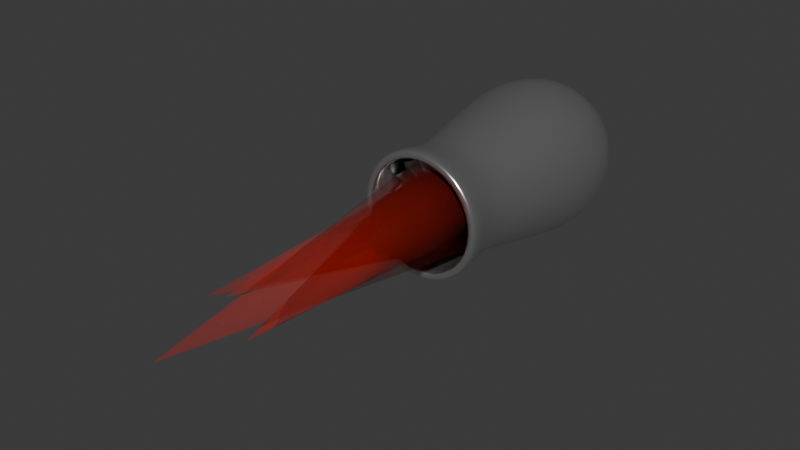 # Source: jet_01.blend  (saved by Blender 4.0.36; exported with 4.5.12 LTS)
import bpy
from mathutils import Matrix  # noqa: F401  (used for matrix-valued properties, if any)

bpy.ops.wm.read_factory_settings(use_empty=True)
scene = bpy.context.scene
scene.name = 'Scene'

# ---- collections
col_collection = bpy.data.collections.new('Collection'); scene.collection.children.link(col_collection)

# ---- materials (node trees are filled in below, after node groups)
mat_material_001 = bpy.data.materials.new('Material.001')
mat_material_001.use_transparent_shadow = False
mat_material_002 = bpy.data.materials.new('Material.002')
mat_material_002.surface_render_method = 'BLENDED'
mat_material_002.blend_method = 'BLEND'
mat_material_002.use_backface_culling = True
mat_material_002.use_transparent_shadow = False
mat_material_003 = bpy.data.materials.new('Material.003')
mat_material_003.surface_render_method = 'BLENDED'
mat_material_003.blend_method = 'BLEND'
mat_material_003.use_backface_culling = True
mat_material_003.use_transparent_shadow = False

# ---- material node trees
mat_material_001.use_nodes = True; mat_material_001.node_tree.nodes.clear()
_N = mat_material_001.node_tree.nodes; _L = mat_material_001.node_tree.links
n0 = _N.new('ShaderNodeBsdfPrincipled'); n0.name = 'Principled BSDF'; n0.location = (10, 300)
n0.inputs[1].default_value = 0.9227
n0.inputs[2].default_value = 0.2136
n0.inputs[3].default_value = 1.45
n1 = _N.new('ShaderNodeOutputMaterial'); n1.name = 'Material Output'; n1.location = (300, 300)
_L.new(n0.outputs[0], n1.inputs[0])
n1.is_active_output = True
mat_material_002.use_nodes = True; mat_material_002.node_tree.nodes.clear()
_N = mat_material_002.node_tree.nodes; _L = mat_material_002.node_tree.links
n0 = _N.new('ShaderNodeBsdfPrincipled'); n0.name = 'Principled BSDF'; n0.location = (10, 300)
n0.inputs[0].default_value = (0.8012, 0.024, 0.007655, 1.0)
n0.inputs[2].default_value = 1.0
n0.inputs[3].default_value = 1.45
n0.inputs[4].default_value = 0.2273
n1 = _N.new('ShaderNodeOutputMaterial'); n1.name = 'Material Output'; n1.location = (300, 300)
_L.new(n0.outputs[0], n1.inputs[0])
n1.is_active_output = True
mat_material_003.use_nodes = True; mat_material_003.node_tree.nodes.clear()
_N = mat_material_003.node_tree.nodes; _L = mat_material_003.node_tree.links
n0 = _N.new('ShaderNodeBsdfPrincipled'); n0.name = 'Principled BSDF'; n0.location = (10, 300)
n0.inputs[0].default_value = (0.703, 0.8002, 0.03412, 1.0)
n0.inputs[3].default_value = 1.45
n0.inputs[4].default_value = 0.1591
n1 = _N.new('ShaderNodeOutputMaterial'); n1.name = 'Material Output'; n1.location = (300, 300)
_L.new(n0.outputs[0], n1.inputs[0])
n1.is_active_output = True

# ---- world
world_world = bpy.data.worlds.new('World'); scene.world = world_world
world_world.use_nodes = True; world_world.node_tree.nodes.clear()
_N = world_world.node_tree.nodes; _L = world_world.node_tree.links
n0 = _N.new('ShaderNodeOutputWorld'); n0.name = 'World Output'; n0.location = (300, 300)
n1 = _N.new('ShaderNodeBackground'); n1.name = 'Background'; n1.location = (10, 300)
n1.inputs[0].default_value = (0.05088, 0.05088, 0.05088, 1.0)
_L.new(n1.outputs[0], n0.inputs[0])
n0.is_active_output = True
world_world.color = (0.05088, 0.05088, 0.05088)
world_world.use_sun_shadow = False
world_world.sun_shadow_jitter_overblur = 0.0

# ---- meshes
me_cylinder = bpy.data.meshes.new('Cylinder')
me_cylinder.from_pydata([(-3.281e-09, 0.6355, -1.0), (1.857e-09, 0.8289, 0.9535), (0.4085, 0.4868, -1.0), (0.5328, 0.635, 0.9535), (0.6258, 0.1104, -1.0), (0.8163, 0.1439, 0.9535), (0.5504, -0.3177, -1.0), (0.7178, -0.4144, 0.9535), (0.2174, -0.5972, -1.0), (0.2835, -0.7789, 0.9535), (-0.2174, -0.5972, -1.0), (-0.2835, -0.7789, 0.9535), (-0.5504, -0.3177, -1.0), (-0.7178, -0.4144, 0.9535), (-0.6258, 0.1104, -1.0), (-0.8163, 0.1439, 0.9535), (-0.4085, 0.4868, -1.0), (-0.5328, 0.635, 0.9535), (-3.2e-09, 0.6548, -0.7381), (-2.539e-09, 0.7261, -0.4191), (-1.686e-09, 0.8181, -0.01828), (-8.44e-10, 0.909, 0.4543), (0.5843, 0.6963, 0.4543), (0.5259, 0.6267, -0.01828), (0.4667, 0.5562, -0.4191), (0.4209, 0.5016, -0.7381), (0.8952, 0.1578, 0.4543), (0.8057, 0.1421, -0.01828), (0.7151, 0.1261, -0.4191), (0.6449, 0.1137, -0.7381), (0.7872, -0.4545, 0.4543), (0.7085, -0.4091, -0.01828), (0.6288, -0.363, -0.4191), (0.5671, -0.3274, -0.7381), (0.3109, -0.8541, 0.4543), (0.2798, -0.7688, -0.01828), (0.2483, -0.6823, -0.4191), (0.224, -0.6153, -0.7381), (-0.3109, -0.8541, 0.4543), (-0.2798, -0.7688, -0.01828), (-0.2483, -0.6823, -0.4191), (-0.224, -0.6153, -0.7381), (-0.7872, -0.4545, 0.4543), (-0.7085, -0.4091, -0.01828), (-0.6288, -0.363, -0.4191), (-0.5671, -0.3274, -0.7381), (-0.8952, 0.1578, 0.4543), (-0.8057, 0.1421, -0.01828), (-0.7151, 0.1261, -0.4191), (-0.6449, 0.1137, -0.7381), (-0.5843, 0.6963, 0.4543), (-0.5259, 0.6267, -0.01828), (-0.4667, 0.5562, -0.4191), (-0.4209, 0.5016, -0.7381), (6.654e-08, 0.4279, 1.323), (0.275, 0.3278, 1.323), (0.4214, 0.0743, 1.323), (0.3706, -0.2139, 1.323), (0.1464, -0.4021, 1.323), (-0.1463, -0.4021, 1.323), (-0.3706, -0.2139, 1.323), (-0.4214, 0.0743, 1.323), (-0.275, 0.3278, 1.323), (-9.936e-09, 0.7183, -1.278), (0.4617, 0.5503, -1.278), (0.7074, 0.1247, -1.278), (0.6221, -0.3592, -1.278), (0.2457, -0.675, -1.278), (-0.2457, -0.675, -1.278), (-0.6221, -0.3592, -1.278), (-0.7074, 0.1247, -1.278), (-0.4617, 0.5503, -1.278), (-2.62e-08, 0.7183, -1.362), (0.4617, 0.5503, -1.362), (0.7074, 0.1247, -1.362), (0.6221, -0.3592, -1.362), (0.2457, -0.675, -1.362), (-0.2457, -0.675, -1.362), (-0.6221, -0.3592, -1.362), (-0.7074, 0.1247, -1.362), (-0.4617, 0.5503, -1.362), (-3.555e-08, 0.6949, -1.392), (0.4467, 0.5323, -1.392), (0.6843, 0.1207, -1.392), (0.6018, -0.3475, -1.392), (0.2377, -0.653, -1.392), (-0.2377, -0.653, -1.392), (-0.6018, -0.3475, -1.392), (-0.6843, 0.1207, -1.392), (-0.4467, 0.5323, -1.392), (-3.347e-08, 0.6396, -1.392), (0.4111, 0.49, -1.392), (0.6299, 0.1111, -1.392), (0.5539, -0.3198, -1.392), (0.2188, -0.601, -1.392), (-0.2188, -0.601, -1.392), (-0.5539, -0.3198, -1.392), (-0.6299, 0.1111, -1.392), (-0.4111, 0.49, -1.392), (-2.76e-08, 0.6052, -1.363), (0.389, 0.4636, -1.363), (0.596, 0.1051, -1.363), (0.5241, -0.3026, -1.363), (0.207, -0.5687, -1.363), (-0.207, -0.5687, -1.363), (-0.5241, -0.3026, -1.363), (-0.596, 0.1051, -1.363), (-0.389, 0.4636, -1.363), (4.202e-07, 0.6052, 0.9372), (0.389, 0.4636, 0.9372), (0.596, 0.1051, 0.9372), (0.5241, -0.3026, 0.9372), (0.207, -0.5687, 0.9372), (-0.207, -0.5687, 0.9372), (-0.5241, -0.3026, 0.9372), (-0.596, 0.1051, 0.9372), (-0.389, 0.4636, 0.9372)], [], [(21, 1, 3, 22), (22, 3, 5, 26), (26, 5, 7, 30), (30, 7, 9, 34), (34, 9, 11, 38), (38, 11, 13, 42), (42, 13, 15, 46), (13, 11, 59, 60), (46, 15, 17, 50), (50, 17, 1, 21), (12, 14, 70, 69), (16, 53, 18, 0), (53, 52, 19, 18), (52, 51, 20, 19), (51, 50, 21, 20), (14, 49, 53, 16), (49, 48, 52, 53), (48, 47, 51, 52), (47, 46, 50, 51), (12, 45, 49, 14), (45, 44, 48, 49), (44, 43, 47, 48), (43, 42, 46, 47), (10, 41, 45, 12), (41, 40, 44, 45), (40, 39, 43, 44), (39, 38, 42, 43), (8, 37, 41, 10), (37, 36, 40, 41), (36, 35, 39, 40), (35, 34, 38, 39), (6, 33, 37, 8), (33, 32, 36, 37), (32, 31, 35, 36), (31, 30, 34, 35), (4, 29, 33, 6), (29, 28, 32, 33), (28, 27, 31, 32), (27, 26, 30, 31), (2, 25, 29, 4), (25, 24, 28, 29), (24, 23, 27, 28), (23, 22, 26, 27), (0, 18, 25, 2), (18, 19, 24, 25), (19, 20, 23, 24), (20, 21, 22, 23), (55, 54, 62, 61, 60, 59, 58, 57, 56), (11, 9, 58, 59), (9, 7, 57, 58), (3, 1, 54, 55), (7, 5, 56, 57), (5, 3, 55, 56), (1, 17, 62, 54), (17, 15, 61, 62), (15, 13, 60, 61), (65, 66, 75, 74), (10, 12, 69, 68), (8, 10, 68, 67), (6, 8, 67, 66), (0, 2, 64, 63), (4, 6, 66, 65), (2, 4, 65, 64), (16, 0, 63, 71), (14, 16, 71, 70), (69, 70, 79, 78), (66, 67, 76, 75), (63, 64, 73, 72), (70, 71, 80, 79), (67, 68, 77, 76), (64, 65, 74, 73), (71, 63, 72, 80), (68, 69, 78, 77), (73, 74, 83, 82), (80, 72, 81, 89), (77, 78, 87, 86), (74, 75, 84, 83), (78, 79, 88, 87), (75, 76, 85, 84), (72, 73, 82, 81), (79, 80, 89, 88), (76, 77, 86, 85), (81, 82, 91, 90), (88, 89, 98, 97), (85, 86, 95, 94), (82, 83, 92, 91), (89, 81, 90, 98), (86, 87, 96, 95), (83, 84, 93, 92), (87, 88, 97, 96), (84, 85, 94, 93), (96, 97, 106, 105), (93, 94, 103, 102), (90, 91, 100, 99), (97, 98, 107, 106), (94, 95, 104, 103), (91, 92, 101, 100), (98, 90, 99, 107), (95, 96, 105, 104), (92, 93, 102, 101), (102, 103, 112, 111), (99, 100, 109, 108), (106, 107, 116, 115), (103, 104, 113, 112), (100, 101, 110, 109), (107, 99, 108, 116), (104, 105, 114, 113), (101, 102, 111, 110), (105, 106, 115, 114), (108, 109, 110, 111, 112, 113, 114, 115, 116)])
me_cylinder.polygons.foreach_set('use_smooth', [True] * 110)
_uv = me_cylinder.uv_layers.new(name='UVMap')
_uv.uv.foreach_set('vector', [1.0, 0.9, 1.0, 1.0, 0.8889, 1.0, 0.8889, 0.9, 0.8889, 0.9, 0.8889, 1.0, 0.7778, 1.0, 0.7778, 0.9, 0.7778, 0.9, 0.7778, 1.0, 0.6667, 1.0, 0.6667, 0.9, 0.6667, 0.9, 0.6667, 1.0, 0.5556, 1.0, 0.5556, 0.9, 0.5556, 0.9, 0.5556, 1.0, 0.4444, 1.0, 0.4444, 0.9, 0.4444, 0.9, 0.4444, 1.0, 0.3333, 1.0, 0.3333, 0.9, 0.3333, 0.9, 0.3333, 1.0, 0.2222, 1.0, 0.2222, 0.9, 0.3333, 1.0, 0.4444, 1.0, 0.4444, 1.0, 0.3333, 1.0, 0.2222, 0.9, 0.2222, 1.0, 0.1111, 1.0, 0.1111, 0.9, 0.1111, 0.9, 0.1111, 1.0, 4.47e-08, 1.0, 4.47e-08, 0.9, 0.3333, 0.5, 0.2222, 0.5, 0.2222, 0.5, 0.3333, 0.5, 0.1111, 0.5, 0.1111, 0.6, 4.47e-08, 0.6, 4.47e-08, 0.5, 0.1111, 0.6, 0.1111, 0.7, 4.47e-08, 0.7, 4.47e-08, 0.6, 0.1111, 0.7, 0.1111, 0.8, 4.47e-08, 0.8, 4.47e-08, 0.7, 0.1111, 0.8, 0.1111, 0.9, 4.47e-08, 0.9, 4.47e-08, 0.8, 0.2222, 0.5, 0.2222, 0.6, 0.1111, 0.6, 0.1111, 0.5, 0.2222, 0.6, 0.2222, 0.7, 0.1111, 0.7, 0.1111, 0.6, 0.2222, 0.7, 0.2222, 0.8, 0.1111, 0.8, 0.1111, 0.7, 0.2222, 0.8, 0.2222, 0.9, 0.1111, 0.9, 0.1111, 0.8, 0.3333, 0.5, 0.3333, 0.6, 0.2222, 0.6, 0.2222, 0.5, 0.3333, 0.6, 0.3333, 0.7, 0.2222, 0.7, 0.2222, 0.6, 0.3333, 0.7, 0.3333, 0.8, 0.2222, 0.8, 0.2222, 0.7, 0.3333, 0.8, 0.3333, 0.9, 0.2222, 0.9, 0.2222, 0.8, 0.4444, 0.5, 0.4444, 0.6, 0.3333, 0.6, 0.3333, 0.5, 0.4444, 0.6, 0.4444, 0.7, 0.3333, 0.7, 0.3333, 0.6, 0.4444, 0.7, 0.4444, 0.8, 0.3333, 0.8, 0.3333, 0.7, 0.4444, 0.8, 0.4444, 0.9, 0.3333, 0.9, 0.3333, 0.8, 0.5556, 0.5, 0.5556, 0.6, 0.4444, 0.6, 0.4444, 0.5, 0.5556, 0.6, 0.5556, 0.7, 0.4444, 0.7, 0.4444, 0.6, 0.5556, 0.7, 0.5556, 0.8, 0.4444, 0.8, 0.4444, 0.7, 0.5556, 0.8, 0.5556, 0.9, 0.4444, 0.9, 0.4444, 0.8, 0.6667, 0.5, 0.6667, 0.6, 0.5556, 0.6, 0.5556, 0.5, 0.6667, 0.6, 0.6667, 0.7, 0.5556, 0.7, 0.5556, 0.6, 0.6667, 0.7, 0.6667, 0.8, 0.5556, 0.8, 0.5556, 0.7, 0.6667, 0.8, 0.6667, 0.9, 0.5556, 0.9, 0.5556, 0.8, 0.7778, 0.5, 0.7778, 0.6, 0.6667, 0.6, 0.6667, 0.5, 0.7778, 0.6, 0.7778, 0.7, 0.6667, 0.7, 0.6667, 0.6, 0.7778, 0.7, 0.7778, 0.8, 0.6667, 0.8, 0.6667, 0.7, 0.7778, 0.8, 0.7778, 0.9, 0.6667, 0.9, 0.6667, 0.8, 0.8889, 0.5, 0.8889, 0.6, 0.7778, 0.6, 0.7778, 0.5, 0.8889, 0.6, 0.8889, 0.7, 0.7778, 0.7, 0.7778, 0.6, 0.8889, 0.7, 0.8889, 0.8, 0.7778, 0.8, 0.7778, 0.7, 0.8889, 0.8, 0.8889, 0.9, 0.7778, 0.9, 0.7778, 0.8, 1.0, 0.5, 1.0, 0.6, 0.8889, 0.6, 0.8889, 0.5, 1.0, 0.6, 1.0, 0.7, 0.8889, 0.7, 0.8889, 0.6, 1.0, 0.7, 1.0, 0.8, 0.8889, 0.8, 0.8889, 0.7, 1.0, 0.8, 1.0, 0.9, 0.8889, 0.9, 0.8889, 0.8, 0.4043, 0.4339, 0.25, 0.49, 0.09573, 0.4339, 0.01365, 0.2917, 0.04215, 0.13, 0.1679, 0.02447, 0.3321, 0.02447, 0.4578, 0.13, 0.4864, 0.2917, 0.4444, 1.0, 0.5556, 1.0, 0.5556, 1.0, 0.4444, 1.0, 0.5556, 1.0, 0.6667, 1.0, 0.6667, 1.0, 0.5556, 1.0, 0.8889, 1.0, 1.0, 1.0, 1.0, 1.0, 0.8889, 1.0, 0.6667, 1.0, 0.7778, 1.0, 0.7778, 1.0, 0.6667, 1.0, 0.7778, 1.0, 0.8889, 1.0, 0.8889, 1.0, 0.7778, 1.0, 4.47e-08, 1.0, 0.1111, 1.0, 0.1111, 1.0, 4.47e-08, 1.0, 0.1111, 1.0, 0.2222, 1.0, 0.2222, 1.0, 0.1111, 1.0, 0.2222, 1.0, 0.3333, 1.0, 0.3333, 1.0, 0.2222, 1.0, 0.7778, 0.5, 0.6667, 0.5, 0.6667, 0.5, 0.7778, 0.5, 0.4444, 0.5, 0.3333, 0.5, 0.3333, 0.5, 0.4444, 0.5, 0.5556, 0.5, 0.4444, 0.5, 0.4444, 0.5, 0.5556, 0.5, 0.6667, 0.5, 0.5556, 0.5, 0.5556, 0.5, 0.6667, 0.5, 1.0, 0.5, 0.8889, 0.5, 0.8889, 0.5, 1.0, 0.5, 0.7778, 0.5, 0.6667, 0.5, 0.6667, 0.5, 0.7778, 0.5, 0.8889, 0.5, 0.7778, 0.5, 0.7778, 0.5, 0.8889, 0.5, 0.1111, 0.5, 4.47e-08, 0.5, 4.47e-08, 0.5, 0.1111, 0.5, 0.2222, 0.5, 0.1111, 0.5, 0.1111, 0.5, 0.2222, 0.5, 0.3333, 0.5, 0.2222, 0.5, 0.2222, 0.5, 0.3333, 0.5, 0.6667, 0.5, 0.5556, 0.5, 0.5556, 0.5, 0.6667, 0.5, 1.0, 0.5, 0.8889, 0.5, 0.8889, 0.5, 1.0, 0.5, 0.2222, 0.5, 0.1111, 0.5, 0.1111, 0.5, 0.2222, 0.5, 0.5556, 0.5, 0.4444, 0.5, 0.4444, 0.5, 0.5556, 0.5, 0.8889, 0.5, 0.7778, 0.5, 0.7778, 0.5, 0.8889, 0.5, 0.1111, 0.5, 4.47e-08, 0.5, 4.47e-08, 0.5, 0.1111, 0.5, 0.4444, 0.5, 0.3333, 0.5, 0.3333, 0.5, 0.4444, 0.5, 0.8889, 0.5, 0.7778, 0.5, 0.7778, 0.5, 0.8889, 0.5, 0.1111, 0.5, 4.47e-08, 0.5, 4.47e-08, 0.5, 0.1111, 0.5, 0.4444, 0.5, 0.3333, 0.5, 0.3333, 0.5, 0.4444, 0.5, 0.7778, 0.5, 0.6667, 0.5, 0.6667, 0.5, 0.7778, 0.5, 0.3333, 0.5, 0.2222, 0.5, 0.2222, 0.5, 0.3333, 0.5, 0.6667, 0.5, 0.5556, 0.5, 0.5556, 0.5, 0.6667, 0.5, 1.0, 0.5, 0.8889, 0.5, 0.8889, 0.5, 1.0, 0.5, 0.2222, 0.5, 0.1111, 0.5, 0.1111, 0.5, 0.2222, 0.5, 0.5556, 0.5, 0.4444, 0.5, 0.4444, 0.5, 0.5556, 0.5, 1.0, 0.5, 0.8889, 0.5, 0.8889, 0.5, 1.0, 0.5, 0.2222, 0.5, 0.1111, 0.5, 0.1111, 0.5, 0.2222, 0.5, 0.5556, 0.5, 0.4444, 0.5, 0.4444, 0.5, 0.5556, 0.5, 0.8889, 0.5, 0.7778, 0.5, 0.7778, 0.5, 0.8889, 0.5, 0.1111, 0.5, 4.47e-08, 0.5, 4.47e-08, 0.5, 0.1111, 0.5, 0.4444, 0.5, 0.3333, 0.5, 0.3333, 0.5, 0.4444, 0.5, 0.7778, 0.5, 0.6667, 0.5, 0.6667, 0.5, 0.7778, 0.5, 0.3333, 0.5, 0.2222, 0.5, 0.2222, 0.5, 0.3333, 0.5, 0.6667, 0.5, 0.5556, 0.5, 0.5556, 0.5, 0.6667, 0.5, 0.3333, 0.5, 0.2222, 0.5, 0.2222, 0.5, 0.3333, 0.5, 0.6667, 0.5, 0.5556, 0.5, 0.5556, 0.5, 0.6667, 0.5, 1.0, 0.5, 0.8889, 0.5, 0.8889, 0.5, 1.0, 0.5, 0.2222, 0.5, 0.1111, 0.5, 0.1111, 0.5, 0.2222, 0.5, 0.5556, 0.5, 0.4444, 0.5, 0.4444, 0.5, 0.5556, 0.5, 0.8889, 0.5, 0.7778, 0.5, 0.7778, 0.5, 0.8889, 0.5, 0.1111, 0.5, 4.47e-08, 0.5, 4.47e-08, 0.5, 0.1111, 0.5, 0.4444, 0.5, 0.3333, 0.5, 0.3333, 0.5, 0.4444, 0.5, 0.7778, 0.5, 0.6667, 0.5, 0.6667, 0.5, 0.7778, 0.5, 0.6667, 0.5, 0.5556, 0.5, 0.5556, 0.5, 0.6667, 0.5, 1.0, 0.5, 0.8889, 0.5, 0.8889, 0.5, 1.0, 0.5, 0.2222, 0.5, 0.1111, 0.5, 0.1111, 0.5, 0.2222, 0.5, 0.5556, 0.5, 0.4444, 0.5, 0.4444, 0.5, 0.5556, 0.5, 0.8889, 0.5, 0.7778, 0.5, 0.7778, 0.5, 0.8889, 0.5, 0.1111, 0.5, 4.47e-08, 0.5, 4.47e-08, 0.5, 0.1111, 0.5, 0.4444, 0.5, 0.3333, 0.5, 0.3333, 0.5, 0.4444, 0.5, 0.7778, 0.5, 0.6667, 0.5, 0.6667, 0.5, 0.7778, 0.5, 0.3333, 0.5, 0.2222, 0.5, 0.2222, 0.5, 0.3333, 0.5, 4.47e-08, 0.5, 0.8889, 0.5, 0.7778, 0.5, 0.6667, 0.5, 0.5556, 0.5, 0.4444, 0.5, 0.3333, 0.5, 0.2222, 0.5, 0.1111, 0.5])
me_cylinder.materials.append(mat_material_001)
me_cylinder.update()
me_plane = bpy.data.meshes.new('Plane')
me_plane.from_pydata([(-1.901, 0.7398, 3.273), (0.09874, 1.88, 3.273), (-0.4291, -0.5868, 0.006532), (0.373, 0.5537, 0.006532)], [], [(0, 1, 3, 2)])
_uv = me_plane.uv_layers.new(name='UVMap')
_uv.uv.foreach_set('vector', [0.0, 0.0, 1.0, 0.0, 1.0, 1.0, 0.0, 1.0])
me_plane.materials.append(mat_material_001)
me_plane.update()
me_plane_001 = bpy.data.meshes.new('Plane.001')
me_plane_001.from_pydata([(-1.901, 0.7398, 3.273), (0.09874, 1.88, 3.273), (-0.4291, -0.5868, 0.006532), (0.373, 0.5537, 0.006532)], [], [(0, 1, 3, 2)])
_uv = me_plane_001.uv_layers.new(name='UVMap')
_uv.uv.foreach_set('vector', [0.0, 0.0, 1.0, 0.0, 1.0, 1.0, 0.0, 1.0])
me_plane_001.materials.append(mat_material_001)
me_plane_001.update()
me_plane_002 = bpy.data.meshes.new('Plane.002')
me_plane_002.from_pydata([(-1.901, 0.7398, 3.273), (0.09874, 1.88, 3.273), (-0.4291, -0.5868, 0.006532), (0.373, 0.5537, 0.006532)], [], [(0, 1, 3, 2)])
_uv = me_plane_002.uv_layers.new(name='UVMap')
_uv.uv.foreach_set('vector', [0.0, 0.0, 1.0, 0.0, 1.0, 1.0, 0.0, 1.0])
me_plane_002.materials.append(mat_material_001)
me_plane_002.update()
me_plane_003 = bpy.data.meshes.new('Plane.003')
me_plane_003.from_pydata([(-1.901, 0.7398, 3.273), (0.09874, 1.88, 3.273), (-0.4291, -0.5868, 0.006532), (0.373, 0.5537, 0.006532)], [], [(0, 1, 3, 2)])
_uv = me_plane_003.uv_layers.new(name='UVMap')
_uv.uv.foreach_set('vector', [0.0, 0.0, 1.0, 0.0, 1.0, 1.0, 0.0, 1.0])
me_plane_003.materials.append(mat_material_001)
me_plane_003.update()
me_plane_004 = bpy.data.meshes.new('Plane.004')
me_plane_004.from_pydata([(-1.901, 0.7398, 3.273), (0.09874, 1.88, 3.273), (-0.4291, -0.5868, 0.006532), (0.373, 0.5537, 0.006532)], [], [(0, 1, 3, 2)])
_uv = me_plane_004.uv_layers.new(name='UVMap')
_uv.uv.foreach_set('vector', [0.0, 0.0, 1.0, 0.0, 1.0, 1.0, 0.0, 1.0])
me_plane_004.materials.append(mat_material_001)
me_plane_004.update()
me_plane_005 = bpy.data.meshes.new('Plane.005')
me_plane_005.from_pydata([(-1.901, 0.7398, 3.273), (0.09874, 1.88, 3.273), (-0.4291, -0.5868, 0.006532), (0.373, 0.5537, 0.006532)], [], [(0, 1, 3, 2)])
_uv = me_plane_005.uv_layers.new(name='UVMap')
_uv.uv.foreach_set('vector', [0.0, 0.0, 1.0, 0.0, 1.0, 1.0, 0.0, 1.0])
me_plane_005.materials.append(mat_material_001)
me_plane_005.update()
me_plane_006 = bpy.data.meshes.new('Plane.006')
me_plane_006.from_pydata([(-1.901, 0.7398, 3.273), (0.09874, 1.88, 3.273), (-0.4291, -0.5868, 0.006532), (0.373, 0.5537, 0.006532)], [], [(0, 1, 3, 2)])
_uv = me_plane_006.uv_layers.new(name='UVMap')
_uv.uv.foreach_set('vector', [0.0, 0.0, 1.0, 0.0, 1.0, 1.0, 0.0, 1.0])
me_plane_006.materials.append(mat_material_001)
me_plane_006.update()
me_plane_007 = bpy.data.meshes.new('Plane.007')
me_plane_007.from_pydata([(-1.901, 0.7398, 3.273), (0.09874, 1.88, 3.273), (-0.4291, -0.5868, 0.006532), (0.373, 0.5537, 0.006532)], [], [(0, 1, 3, 2)])
_uv = me_plane_007.uv_layers.new(name='UVMap')
_uv.uv.foreach_set('vector', [0.0, 0.0, 1.0, 0.0, 1.0, 1.0, 0.0, 1.0])
me_plane_007.materials.append(mat_material_001)
me_plane_007.update()
me_plane_008 = bpy.data.meshes.new('Plane.008')
me_plane_008.from_pydata([(-1.901, 0.7398, 3.273), (0.09874, 1.88, 3.273), (-0.4291, -0.5868, 0.006532), (0.373, 0.5537, 0.006532)], [], [(0, 1, 3, 2)])
_uv = me_plane_008.uv_layers.new(name='UVMap')
_uv.uv.foreach_set('vector', [0.0, 0.0, 1.0, 0.0, 1.0, 1.0, 0.0, 1.0])
me_plane_008.materials.append(mat_material_001)
me_plane_008.update()
me_plane_009 = bpy.data.meshes.new('Plane.009')
me_plane_009.from_pydata([(-1.901, 0.7398, 3.273), (0.09874, 1.88, 3.273), (-0.4291, -0.5868, 0.006532), (0.373, 0.5537, 0.006532)], [], [(0, 1, 3, 2)])
_uv = me_plane_009.uv_layers.new(name='UVMap')
_uv.uv.foreach_set('vector', [0.0, 0.0, 1.0, 0.0, 1.0, 1.0, 0.0, 1.0])
me_plane_009.materials.append(mat_material_001)
me_plane_009.update()
me_plane_010 = bpy.data.meshes.new('Plane.010')
me_plane_010.from_pydata([(-1.901, 0.7398, 3.273), (0.09874, 1.88, 3.273), (-0.4291, -0.5868, 0.006532), (0.373, 0.5537, 0.006532)], [], [(0, 1, 3, 2)])
_uv = me_plane_010.uv_layers.new(name='UVMap')
_uv.uv.foreach_set('vector', [0.0, 0.0, 1.0, 0.0, 1.0, 1.0, 0.0, 1.0])
me_plane_010.materials.append(mat_material_001)
me_plane_010.update()
me_plane_011 = bpy.data.meshes.new('Plane.011')
me_plane_011.from_pydata([(-1.901, 0.7398, 3.273), (0.09874, 1.88, 3.273), (-0.4291, -0.5868, 0.006532), (0.373, 0.5537, 0.006532)], [], [(0, 1, 3, 2)])
_uv = me_plane_011.uv_layers.new(name='UVMap')
_uv.uv.foreach_set('vector', [0.0, 0.0, 1.0, 0.0, 1.0, 1.0, 0.0, 1.0])
me_plane_011.materials.append(mat_material_001)
me_plane_011.update()
me_plane_012 = bpy.data.meshes.new('Plane.012')
me_plane_012.from_pydata([(-1.901, 0.7398, 3.273), (0.09874, 1.88, 3.273), (-0.4291, -0.5868, 0.006532), (0.373, 0.5537, 0.006532)], [], [(0, 1, 3, 2)])
_uv = me_plane_012.uv_layers.new(name='UVMap')
_uv.uv.foreach_set('vector', [0.0, 0.0, 1.0, 0.0, 1.0, 1.0, 0.0, 1.0])
me_plane_012.materials.append(mat_material_001)
me_plane_012.update()
me_plane_013 = bpy.data.meshes.new('Plane.013')
me_plane_013.from_pydata([(-1.901, 0.7398, 3.273), (0.09874, 1.88, 3.273), (-0.4291, -0.5868, 0.006532), (0.373, 0.5537, 0.006532)], [], [(0, 1, 3, 2)])
_uv = me_plane_013.uv_layers.new(name='UVMap')
_uv.uv.foreach_set('vector', [0.0, 0.0, 1.0, 0.0, 1.0, 1.0, 0.0, 1.0])
me_plane_013.materials.append(mat_material_001)
me_plane_013.update()
me_plane_014 = bpy.data.meshes.new('Plane.014')
me_plane_014.from_pydata([(-1.901, 0.7398, 3.273), (0.09874, 1.88, 3.273), (-0.4291, -0.5868, 0.006532), (0.373, 0.5537, 0.006532)], [], [(0, 1, 3, 2)])
_uv = me_plane_014.uv_layers.new(name='UVMap')
_uv.uv.foreach_set('vector', [0.0, 0.0, 1.0, 0.0, 1.0, 1.0, 0.0, 1.0])
me_plane_014.materials.append(mat_material_001)
me_plane_014.update()
me_plane_015 = bpy.data.meshes.new('Plane.015')
me_plane_015.from_pydata([(-1.901, 0.7398, 3.273), (0.09874, 1.88, 3.273), (-0.4291, -0.5868, 0.006532), (0.373, 0.5537, 0.006532)], [], [(0, 1, 3, 2)])
_uv = me_plane_015.uv_layers.new(name='UVMap')
_uv.uv.foreach_set('vector', [0.0, 0.0, 1.0, 0.0, 1.0, 1.0, 0.0, 1.0])
me_plane_015.materials.append(mat_material_001)
me_plane_015.update()
me_plane_016 = bpy.data.meshes.new('Plane.016')
me_plane_016.from_pydata([(-1.901, 0.7398, 3.273), (0.09874, 1.88, 3.273), (-0.4291, -0.5868, 0.006532), (0.373, 0.5537, 0.006532)], [], [(0, 1, 3, 2)])
_uv = me_plane_016.uv_layers.new(name='UVMap')
_uv.uv.foreach_set('vector', [0.0, 0.0, 1.0, 0.0, 1.0, 1.0, 0.0, 1.0])
me_plane_016.materials.append(mat_material_001)
me_plane_016.update()
me_plane_017 = bpy.data.meshes.new('Plane.017')
me_plane_017.from_pydata([(-1.901, 0.7398, 3.273), (0.09874, 1.88, 3.273), (-0.4291, -0.5868, 0.006532), (0.373, 0.5537, 0.006532)], [], [(0, 1, 3, 2)])
_uv = me_plane_017.uv_layers.new(name='UVMap')
_uv.uv.foreach_set('vector', [0.0, 0.0, 1.0, 0.0, 1.0, 1.0, 0.0, 1.0])
me_plane_017.materials.append(mat_material_001)
me_plane_017.update()
me_cone = bpy.data.meshes.new('Cone')
me_cone.from_pydata([(-1.033e-08, 0.5404, -0.1385), (0.2922, 0.4546, -0.1385), (0.4916, 0.2245, -0.1385), (0.5349, -0.07691, -0.1385), (0.4084, -0.3539, -0.1385), (0.1522, -0.5185, -0.1385), (-0.1522, -0.5185, -0.1385), (-0.4084, -0.3539, -0.1385), (-0.5349, -0.07691, -0.1385), (-0.4916, 0.2245, -0.1385), (-0.2922, 0.4546, -0.1385), (-1.765e-08, -2.402e-07, 3.627), (-0.01407, 0.4102, -0.08123), (0.2063, 0.3403, -0.1328), (0.3547, 0.1612, -0.162), (0.384, -0.0701, -0.1596), (0.2849, -0.2803, -0.1263), (0.08887, -0.4025, -0.07278), (-0.1419, -0.3981, -0.01592), (-0.334, -0.2684, 0.02618), (-0.4266, -0.05452, 0.04015), (-0.3902, 0.1755, 0.02156), (-0.2365, 0.3488, -0.02368), (0.2245, 0.03787, 2.79), (0.01424, 0.4004, -0.03161), (0.2266, 0.3414, 0.02858), (0.3745, 0.1754, 0.06346), (0.411, -0.04485, 0.06195), (0.3244, -0.2495, 0.02454), (0.1423, -0.3734, -0.03689), (-0.07748, -0.3775, -0.1029), (-0.2652, -0.2602, -0.1524), (-0.3613, -0.05898, -0.1698), (-0.3352, 0.1624, -0.1495), (-0.1952, 0.3336, -0.098), (-0.2587, -0.04873, 2.666), (-9.272e-09, 0.4443, 0.08768), (0.2288, 0.3786, 0.06347), (0.3849, 0.2025, -0.001465), (0.4189, -0.0281, -0.08651), (0.3198, -0.2401, -0.1647), (0.1192, -0.366, -0.2111), (-0.1192, -0.366, -0.2111), (-0.3198, -0.2401, -0.1647), (-0.4189, -0.0281, -0.08651), (-0.3849, 0.2025, -0.001465), (-0.2288, 0.3786, 0.06347), (-1.072e-08, -0.3382, 2.817), (-8.099e-09, 0.3449, -0.2598), (0.2198, 0.2834, -0.2264), (0.3698, 0.1185, -0.1369), (0.4024, -0.0975, -0.01963), (0.3073, -0.296, 0.08812), (0.1145, -0.4139, 0.1522), (-0.1145, -0.4139, 0.1522), (-0.3073, -0.296, 0.08812), (-0.4024, -0.0975, -0.01963), (-0.3698, 0.1185, -0.1369), (-0.2198, 0.2834, -0.2264), (-1.99e-08, 0.4663, 2.649)], [], [(0, 11, 1), (1, 11, 2), (2, 11, 3), (3, 11, 4), (4, 11, 5), (5, 11, 6), (6, 11, 7), (7, 11, 8), (8, 11, 9), (0, 1, 2, 3, 4, 5, 6, 7, 8, 9, 10), (9, 11, 10), (10, 11, 0), (12, 23, 13), (13, 23, 14), (14, 23, 15), (15, 23, 16), (16, 23, 17), (17, 23, 18), (18, 23, 19), (19, 23, 20), (20, 23, 21), (12, 13, 14, 15, 16, 17, 18, 19, 20, 21, 22), (21, 23, 22), (22, 23, 12), (24, 35, 25), (25, 35, 26), (26, 35, 27), (27, 35, 28), (28, 35, 29), (29, 35, 30), (30, 35, 31), (31, 35, 32), (32, 35, 33), (24, 25, 26, 27, 28, 29, 30, 31, 32, 33, 34), (33, 35, 34), (34, 35, 24), (36, 47, 37), (37, 47, 38), (38, 47, 39), (39, 47, 40), (40, 47, 41), (41, 47, 42), (42, 47, 43), (43, 47, 44), (44, 47, 45), (36, 37, 38, 39, 40, 41, 42, 43, 44, 45, 46), (45, 47, 46), (46, 47, 36), (48, 59, 49), (49, 59, 50), (50, 59, 51), (51, 59, 52), (52, 59, 53), (53, 59, 54), (54, 59, 55), (55, 59, 56), (56, 59, 57), (48, 49, 50, 51, 52, 53, 54, 55, 56, 57, 58), (57, 59, 58), (58, 59, 48)])
me_cone.polygons.foreach_set('use_smooth', [True] * 60)
_uv = me_cone.uv_layers.new(name='UVMap')
_uv.uv.foreach_set('vector', [0.25, 0.49, 0.25, 0.25, 0.3798, 0.4519, 0.3798, 0.4519, 0.25, 0.25, 0.4683, 0.3497, 0.4683, 0.3497, 0.25, 0.25, 0.4876, 0.2158, 0.4876, 0.2158, 0.25, 0.25, 0.4314, 0.09283, 0.4314, 0.09283, 0.25, 0.25, 0.3176, 0.01972, 0.3176, 0.01972, 0.25, 0.25, 0.1824, 0.01972, 0.1824, 0.01972, 0.25, 0.25, 0.06862, 0.09283, 0.06862, 0.09283, 0.25, 0.25, 0.01244, 0.2158, 0.01244, 0.2158, 0.25, 0.25, 0.03169, 0.3497, 0.75, 0.49, 0.8798, 0.4519, 0.9683, 0.3497, 0.9876, 0.2158, 0.9314, 0.09283, 0.8176, 0.01972, 0.6824, 0.01972, 0.5686, 0.09283, 0.5124, 0.2158, 0.5317, 0.3497, 0.6202, 0.4519, 0.03169, 0.3497, 0.25, 0.25, 0.1202, 0.4519, 0.1202, 0.4519, 0.25, 0.25, 0.25, 0.49, 0.25, 0.49, 0.25, 0.25, 0.3798, 0.4519, 0.3798, 0.4519, 0.25, 0.25, 0.4683, 0.3497, 0.4683, 0.3497, 0.25, 0.25, 0.4876, 0.2158, 0.4876, 0.2158, 0.25, 0.25, 0.4314, 0.09283, 0.4314, 0.09283, 0.25, 0.25, 0.3176, 0.01972, 0.3176, 0.01972, 0.25, 0.25, 0.1824, 0.01972, 0.1824, 0.01972, 0.25, 0.25, 0.06862, 0.09283, 0.06862, 0.09283, 0.25, 0.25, 0.01244, 0.2158, 0.01244, 0.2158, 0.25, 0.25, 0.03169, 0.3497, 0.75, 0.49, 0.8798, 0.4519, 0.9683, 0.3497, 0.9876, 0.2158, 0.9314, 0.09283, 0.8176, 0.01972, 0.6824, 0.01972, 0.5686, 0.09283, 0.5124, 0.2158, 0.5317, 0.3497, 0.6202, 0.4519, 0.03169, 0.3497, 0.25, 0.25, 0.1202, 0.4519, 0.1202, 0.4519, 0.25, 0.25, 0.25, 0.49, 0.25, 0.49, 0.25, 0.25, 0.3798, 0.4519, 0.3798, 0.4519, 0.25, 0.25, 0.4683, 0.3497, 0.4683, 0.3497, 0.25, 0.25, 0.4876, 0.2158, 0.4876, 0.2158, 0.25, 0.25, 0.4314, 0.09283, 0.4314, 0.09283, 0.25, 0.25, 0.3176, 0.01972, 0.3176, 0.01972, 0.25, 0.25, 0.1824, 0.01972, 0.1824, 0.01972, 0.25, 0.25, 0.06862, 0.09283, 0.06862, 0.09283, 0.25, 0.25, 0.01244, 0.2158, 0.01244, 0.2158, 0.25, 0.25, 0.03169, 0.3497, 0.75, 0.49, 0.8798, 0.4519, 0.9683, 0.3497, 0.9876, 0.2158, 0.9314, 0.09283, 0.8176, 0.01972, 0.6824, 0.01972, 0.5686, 0.09283, 0.5124, 0.2158, 0.5317, 0.3497, 0.6202, 0.4519, 0.03169, 0.3497, 0.25, 0.25, 0.1202, 0.4519, 0.1202, 0.4519, 0.25, 0.25, 0.25, 0.49, 0.25, 0.49, 0.25, 0.25, 0.3798, 0.4519, 0.3798, 0.4519, 0.25, 0.25, 0.4683, 0.3497, 0.4683, 0.3497, 0.25, 0.25, 0.4876, 0.2158, 0.4876, 0.2158, 0.25, 0.25, 0.4314, 0.09283, 0.4314, 0.09283, 0.25, 0.25, 0.3176, 0.01972, 0.3176, 0.01972, 0.25, 0.25, 0.1824, 0.01972, 0.1824, 0.01972, 0.25, 0.25, 0.06862, 0.09283, 0.06862, 0.09283, 0.25, 0.25, 0.01244, 0.2158, 0.01244, 0.2158, 0.25, 0.25, 0.03169, 0.3497, 0.75, 0.49, 0.8798, 0.4519, 0.9683, 0.3497, 0.9876, 0.2158, 0.9314, 0.09283, 0.8176, 0.01972, 0.6824, 0.01972, 0.5686, 0.09283, 0.5124, 0.2158, 0.5317, 0.3497, 0.6202, 0.4519, 0.03169, 0.3497, 0.25, 0.25, 0.1202, 0.4519, 0.1202, 0.4519, 0.25, 0.25, 0.25, 0.49, 0.25, 0.49, 0.25, 0.25, 0.3798, 0.4519, 0.3798, 0.4519, 0.25, 0.25, 0.4683, 0.3497, 0.4683, 0.3497, 0.25, 0.25, 0.4876, 0.2158, 0.4876, 0.2158, 0.25, 0.25, 0.4314, 0.09283, 0.4314, 0.09283, 0.25, 0.25, 0.3176, 0.01972, 0.3176, 0.01972, 0.25, 0.25, 0.1824, 0.01972, 0.1824, 0.01972, 0.25, 0.25, 0.06862, 0.09283, 0.06862, 0.09283, 0.25, 0.25, 0.01244, 0.2158, 0.01244, 0.2158, 0.25, 0.25, 0.03169, 0.3497, 0.75, 0.49, 0.8798, 0.4519, 0.9683, 0.3497, 0.9876, 0.2158, 0.9314, 0.09283, 0.8176, 0.01972, 0.6824, 0.01972, 0.5686, 0.09283, 0.5124, 0.2158, 0.5317, 0.3497, 0.6202, 0.4519, 0.03169, 0.3497, 0.25, 0.25, 0.1202, 0.4519, 0.1202, 0.4519, 0.25, 0.25, 0.25, 0.49])
me_cone.materials.append(mat_material_002)
me_cone.update()
me_cone_001 = bpy.data.meshes.new('Cone.001')
me_cone_001.from_pydata([(-5.66e-09, 0.5077, -0.04383), (0.2745, 0.4271, -0.04383), (0.4618, 0.2109, -0.04383), (0.5025, -0.07225, -0.04383), (0.3837, -0.3324, -0.04383), (0.143, -0.4871, -0.04383), (-0.143, -0.4871, -0.04383), (-0.3837, -0.3324, -0.04383), (-0.5025, -0.07225, -0.04383), (-0.4618, 0.2109, -0.04383), (-0.2745, 0.4271, -0.04383), (-1.254e-08, -1.726e-07, 2.586), (-0.009099, 0.3927, 0.1164), (0.1872, 0.3346, 0.05229), (0.3164, 0.1787, -0.02198), (0.3376, -0.02552, -0.08287), (0.244, -0.2132, -0.111), (0.0653, -0.3247, -0.09756), (-0.1417, -0.3247, -0.04669), (-0.3113, -0.2132, 0.0254), (-0.3897, -0.02552, 0.09584), (-0.352, 0.1787, 0.1423), (-0.2101, 0.3346, 0.1499), (0.2635, -0.2924, 1.882), (-0.03657, 0.3108, -0.09594), (0.1576, 0.256, -0.1173), (0.2954, 0.1091, -0.09234), (0.3332, -0.08334, -0.02905), (0.2588, -0.2602, 0.05251), (0.09608, -0.3653, 0.1264), (-0.1035, -0.3653, 0.1693), (-0.2765, -0.2602, 0.1674), (-0.368, -0.08334, 0.1214), (-0.3489, 0.1091, 0.04592), (-0.2254, 0.256, -0.0351), (0.2178, 0.3765, 1.79)], [], [(0, 11, 1), (1, 11, 2), (2, 11, 3), (3, 11, 4), (4, 11, 5), (5, 11, 6), (6, 11, 7), (7, 11, 8), (8, 11, 9), (0, 1, 2, 3, 4, 5, 6, 7, 8, 9, 10), (9, 11, 10), (10, 11, 0), (12, 23, 13), (13, 23, 14), (14, 23, 15), (15, 23, 16), (16, 23, 17), (17, 23, 18), (18, 23, 19), (19, 23, 20), (20, 23, 21), (12, 13, 14, 15, 16, 17, 18, 19, 20, 21, 22), (21, 23, 22), (22, 23, 12), (24, 35, 25), (25, 35, 26), (26, 35, 27), (27, 35, 28), (28, 35, 29), (29, 35, 30), (30, 35, 31), (31, 35, 32), (32, 35, 33), (24, 25, 26, 27, 28, 29, 30, 31, 32, 33, 34), (33, 35, 34), (34, 35, 24)])
me_cone_001.polygons.foreach_set('use_smooth', [True] * 36)
_uv = me_cone_001.uv_layers.new(name='UVMap')
_uv.uv.foreach_set('vector', [0.25, 0.49, 0.25, 0.25, 0.3798, 0.4519, 0.3798, 0.4519, 0.25, 0.25, 0.4683, 0.3497, 0.4683, 0.3497, 0.25, 0.25, 0.4876, 0.2158, 0.4876, 0.2158, 0.25, 0.25, 0.4314, 0.09283, 0.4314, 0.09283, 0.25, 0.25, 0.3176, 0.01972, 0.3176, 0.01972, 0.25, 0.25, 0.1824, 0.01972, 0.1824, 0.01972, 0.25, 0.25, 0.06862, 0.09283, 0.06862, 0.09283, 0.25, 0.25, 0.01244, 0.2158, 0.01244, 0.2158, 0.25, 0.25, 0.03169, 0.3497, 0.75, 0.49, 0.8798, 0.4519, 0.9683, 0.3497, 0.9876, 0.2158, 0.9314, 0.09283, 0.8176, 0.01972, 0.6824, 0.01972, 0.5686, 0.09283, 0.5124, 0.2158, 0.5317, 0.3497, 0.6202, 0.4519, 0.03169, 0.3497, 0.25, 0.25, 0.1202, 0.4519, 0.1202, 0.4519, 0.25, 0.25, 0.25, 0.49, 0.25, 0.49, 0.25, 0.25, 0.3798, 0.4519, 0.3798, 0.4519, 0.25, 0.25, 0.4683, 0.3497, 0.4683, 0.3497, 0.25, 0.25, 0.4876, 0.2158, 0.4876, 0.2158, 0.25, 0.25, 0.4314, 0.09283, 0.4314, 0.09283, 0.25, 0.25, 0.3176, 0.01972, 0.3176, 0.01972, 0.25, 0.25, 0.1824, 0.01972, 0.1824, 0.01972, 0.25, 0.25, 0.06862, 0.09283, 0.06862, 0.09283, 0.25, 0.25, 0.01244, 0.2158, 0.01244, 0.2158, 0.25, 0.25, 0.03169, 0.3497, 0.75, 0.49, 0.8798, 0.4519, 0.9683, 0.3497, 0.9876, 0.2158, 0.9314, 0.09283, 0.8176, 0.01972, 0.6824, 0.01972, 0.5686, 0.09283, 0.5124, 0.2158, 0.5317, 0.3497, 0.6202, 0.4519, 0.03169, 0.3497, 0.25, 0.25, 0.1202, 0.4519, 0.1202, 0.4519, 0.25, 0.25, 0.25, 0.49, 0.25, 0.49, 0.25, 0.25, 0.3798, 0.4519, 0.3798, 0.4519, 0.25, 0.25, 0.4683, 0.3497, 0.4683, 0.3497, 0.25, 0.25, 0.4876, 0.2158, 0.4876, 0.2158, 0.25, 0.25, 0.4314, 0.09283, 0.4314, 0.09283, 0.25, 0.25, 0.3176, 0.01972, 0.3176, 0.01972, 0.25, 0.25, 0.1824, 0.01972, 0.1824, 0.01972, 0.25, 0.25, 0.06862, 0.09283, 0.06862, 0.09283, 0.25, 0.25, 0.01244, 0.2158, 0.01244, 0.2158, 0.25, 0.25, 0.03169, 0.3497, 0.75, 0.49, 0.8798, 0.4519, 0.9683, 0.3497, 0.9876, 0.2158, 0.9314, 0.09283, 0.8176, 0.01972, 0.6824, 0.01972, 0.5686, 0.09283, 0.5124, 0.2158, 0.5317, 0.3497, 0.6202, 0.4519, 0.03169, 0.3497, 0.25, 0.25, 0.1202, 0.4519, 0.1202, 0.4519, 0.25, 0.25, 0.25, 0.49])
me_cone_001.materials.append(mat_material_003)
me_cone_001.update()

# ---- objects
ob_cylinder = bpy.data.objects.new('Cylinder', me_cylinder)
ob_plane = bpy.data.objects.new('Plane', me_plane)
ob_plane_001 = bpy.data.objects.new('Plane.001', me_plane_001)
ob_plane_002 = bpy.data.objects.new('Plane.002', me_plane_002)
ob_plane_003 = bpy.data.objects.new('Plane.003', me_plane_003)
ob_plane_004 = bpy.data.objects.new('Plane.004', me_plane_004)
ob_plane_005 = bpy.data.objects.new('Plane.005', me_plane_005)
ob_plane_006 = bpy.data.objects.new('Plane.006', me_plane_006)
ob_plane_007 = bpy.data.objects.new('Plane.007', me_plane_007)
ob_plane_008 = bpy.data.objects.new('Plane.008', me_plane_008)
ob_plane_009 = bpy.data.objects.new('Plane.009', me_plane_009)
ob_plane_010 = bpy.data.objects.new('Plane.010', me_plane_010)
ob_plane_011 = bpy.data.objects.new('Plane.011', me_plane_011)
ob_plane_012 = bpy.data.objects.new('Plane.012', me_plane_012)
ob_plane_013 = bpy.data.objects.new('Plane.013', me_plane_013)
ob_plane_014 = bpy.data.objects.new('Plane.014', me_plane_014)
ob_plane_015 = bpy.data.objects.new('Plane.015', me_plane_015)
ob_plane_016 = bpy.data.objects.new('Plane.016', me_plane_016)
ob_plane_017 = bpy.data.objects.new('Plane.017', me_plane_017)
ob_cone = bpy.data.objects.new('Cone', me_cone)
ob_cone_001 = bpy.data.objects.new('Cone.001', me_cone_001)

# ---- transforms, parenting, visibility, modifiers, constraints
ob_cylinder.location = (-0.004496, 0.004496, 1.871)
ob_cylinder.rotation_euler = (-1.571, 1.571, 0.0)
_m = ob_cylinder.modifiers.new('Subdivision', 'SUBSURF')
ob_plane.location = (-0.004496, -1.19, 1.871)
ob_plane.scale = (0.1437, 0.1437, 0.1437)
ob_plane_001.location = (-0.004496, -1.19, 1.871)
ob_plane_001.rotation_euler = (8.623e-09, 0.3491, 0.0)
ob_plane_001.scale = (0.1437, 0.1437, 0.1437)
ob_plane_002.location = (-0.004496, -1.19, 1.871)
ob_plane_002.rotation_euler = (4.103e-08, 0.6981, 1.192e-07)
ob_plane_002.scale = (0.1437, 0.1437, 0.1437)
ob_plane_003.location = (-0.004496, -1.19, 1.871)
ob_plane_003.rotation_euler = (1.344e-07, 1.047, 2.384e-07)
ob_plane_003.scale = (0.1437, 0.1437, 0.1437)
ob_plane_004.location = (-0.004496, -1.19, 1.871)
ob_plane_004.rotation_euler = (6.394e-07, 1.396, 7.153e-07)
ob_plane_004.scale = (0.1437, 0.1437, 0.1437)
ob_plane_005.location = (-0.004496, -1.19, 1.871)
ob_plane_005.rotation_euler = (-9.081e-07, 1.745, -7.153e-07)
ob_plane_005.scale = (0.1437, 0.1437, 0.1437)
ob_plane_006.location = (-0.004496, -1.19, 1.871)
ob_plane_006.rotation_euler = (-4.031e-07, 2.094, -2.384e-07)
ob_plane_006.scale = (0.1437, 0.1437, 0.1437)
ob_plane_007.location = (-0.004496, -1.19, 1.871)
ob_plane_007.rotation_euler = (-3.098e-07, 2.443, -1.192e-07)
ob_plane_007.scale = (0.1437, 0.1437, 0.1437)
ob_plane_008.location = (-0.004496, -1.19, 1.871)
ob_plane_008.rotation_euler = (-2.773e-07, 2.793, -3.781e-15)
ob_plane_008.scale = (0.1437, 0.1437, 0.1437)
ob_plane_009.location = (-0.004496, -1.19, 1.871)
ob_plane_009.rotation_euler = (-2.687e-07, 3.142, -0.0)
ob_plane_009.scale = (0.1437, 0.1437, 0.1437)
ob_plane_010.location = (-0.004496, -1.19, 1.871)
ob_plane_010.rotation_euler = (-2.773e-07, 3.491, -3.781e-15)
ob_plane_010.scale = (0.1437, 0.1437, 0.1437)
ob_plane_011.location = (-0.004496, -1.19, 1.871)
ob_plane_011.rotation_euler = (-3.098e-07, 3.84, 1.192e-07)
ob_plane_011.scale = (0.1437, 0.1437, 0.1437)
ob_plane_012.location = (-0.004496, -1.19, 1.871)
ob_plane_012.rotation_euler = (-4.031e-07, 4.189, 2.384e-07)
ob_plane_012.scale = (0.1437, 0.1437, 0.1437)
ob_plane_013.location = (-0.004496, -1.19, 1.871)
ob_plane_013.rotation_euler = (-9.081e-07, 4.538, 7.153e-07)
ob_plane_013.scale = (0.1437, 0.1437, 0.1437)
ob_plane_014.location = (-0.004496, -1.19, 1.871)
ob_plane_014.rotation_euler = (6.394e-07, 4.887, -7.153e-07)
ob_plane_014.scale = (0.1437, 0.1437, 0.1437)
ob_plane_015.location = (-0.004496, -1.19, 1.871)
ob_plane_015.rotation_euler = (1.344e-07, 5.236, -2.384e-07)
ob_plane_015.scale = (0.1437, 0.1437, 0.1437)
ob_plane_016.location = (-0.004496, -1.19, 1.871)
ob_plane_016.rotation_euler = (4.103e-08, 5.585, -1.192e-07)
ob_plane_016.scale = (0.1437, 0.1437, 0.1437)
ob_plane_017.location = (-0.004496, -1.19, 1.871)
ob_plane_017.rotation_euler = (8.623e-09, 5.934, 0.0)
ob_plane_017.scale = (0.1437, 0.1437, 0.1437)
ob_cone.location = (-0.004496, -1.202, 1.871)
ob_cone.rotation_euler = (1.571, 4.712, 0.0)
ob_cone.scale = (0.924, 0.924, 0.924)
ob_cone_001.location = (-0.004496, -1.202, 1.871)
ob_cone_001.rotation_euler = (1.571, 4.712, 0.0)
ob_cone_001.scale = (0.6076, 0.6076, 0.6076)

# ---- collection membership
col_collection.objects.link(ob_cylinder)
col_collection.objects.link(ob_plane)
col_collection.objects.link(ob_plane_001)
col_collection.objects.link(ob_plane_002)
col_collection.objects.link(ob_plane_003)
col_collection.objects.link(ob_plane_004)
col_collection.objects.link(ob_plane_005)
col_collection.objects.link(ob_plane_006)
col_collection.objects.link(ob_plane_007)
col_collection.objects.link(ob_plane_008)
col_collection.objects.link(ob_plane_009)
col_collection.objects.link(ob_plane_010)
col_collection.objects.link(ob_plane_011)
col_collection.objects.link(ob_plane_012)
col_collection.objects.link(ob_plane_013)
col_collection.objects.link(ob_plane_014)
col_collection.objects.link(ob_plane_015)
col_collection.objects.link(ob_plane_016)
col_collection.objects.link(ob_plane_017)
col_collection.objects.link(ob_cone)
col_collection.objects.link(ob_cone_001)

# ---- scene / render settings (as saved in the file)
scene.frame_start = 1; scene.frame_end = 40; scene.frame_set(24)
scene.render.engine = 'BLENDER_EEVEE_NEXT'
scene.cycles.sampling_pattern = 'TABULATED_SOBOL'
bpy.context.view_layer.update()

# ---- added for rendering (the .blend has no active camera and no usable light): camera, sun
cam_auto = bpy.data.cameras.new('AutoCamera')
cam_auto.lens = 50.0
cam_auto.sensor_width = 36.0
cam_auto.clip_end = 1000.0
ob_auto_camera = bpy.data.objects.new('AutoCamera', cam_auto)
scene.collection.objects.link(ob_auto_camera)
ob_auto_camera.location = (5.88436, -8.71232, 6.60357)
ob_auto_camera.rotation_euler = (1.09748, -7.21219e-08, 0.694738)
scene.camera = ob_auto_camera
light_auto_sun = bpy.data.lights.new('AutoSun', 'SUN')
light_auto_sun.energy = 3.0
light_auto_sun.angle = 0.0523599
ob_auto_sun = bpy.data.objects.new('AutoSun', light_auto_sun)
scene.collection.objects.link(ob_auto_sun)
ob_auto_sun.rotation_euler = (0.872665, 0.174533, 0.523599)
bpy.context.view_layer.update()
